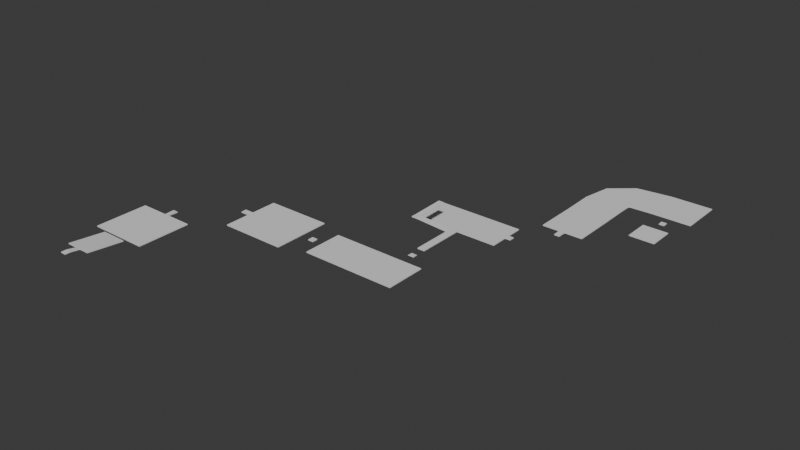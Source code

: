 # Source: NewLevel1.blend  (saved by Blender 5.0.119; exported with 4.5.12 LTS)
import bpy
from mathutils import Matrix  # noqa: F401  (used for matrix-valued properties, if any)

bpy.ops.wm.read_factory_settings(use_empty=True)
scene = bpy.context.scene
scene.name = 'Scene'

# ---- collections
col_collection = bpy.data.collections.new('Collection'); scene.collection.children.link(col_collection)

# ---- materials (node trees are filled in below, after node groups)
mat_material = bpy.data.materials.new('Material')
mat_material.alpha_threshold = 0.0
mat_material.use_backface_culling_lightprobe_volume = False
mat_material.roughness = 0.5
mat_material.line_color = (0.0, 0.0, 0.0, 1.0)

# ---- material node trees
mat_material.use_nodes = True; mat_material.node_tree.nodes.clear()
_N = mat_material.node_tree.nodes; _L = mat_material.node_tree.links
n0 = _N.new('ShaderNodeOutputMaterial'); n0.name = 'Material Output'; n0.location = (200, 100)
n1 = _N.new('ShaderNodeBsdfPrincipled'); n1.name = 'Principled BSDF'; n1.location = (-200, 100)
_L.new(n1.outputs[0], n0.inputs[0])
n0.is_active_output = True

# ---- world
world_world = bpy.data.worlds.new('World'); scene.world = world_world
world_world.use_nodes = True; world_world.node_tree.nodes.clear()
_N = world_world.node_tree.nodes; _L = world_world.node_tree.links
n0 = _N.new('ShaderNodeOutputWorld'); n0.name = 'World Output'; n0.location = (200, 100)
n1 = _N.new('ShaderNodeBackground'); n1.name = 'Background'; n1.location = (-200, 100)
n1.inputs[0].default_value = (0.05088, 0.05088, 0.05088, 1.0)
_L.new(n1.outputs[0], n0.inputs[0])
n0.is_active_output = True
world_world.color = (0.05088, 0.05088, 0.05088)
world_world.sun_shadow_jitter_overblur = 0.0

# ---- meshes
me_cube = bpy.data.meshes.new('Cube')
me_cube.from_pydata([(0.3639, 0.3639, 0.6318), (0.3639, 0.3639, -0.6318), (0.3639, -0.3639, 0.6318), (0.3639, -0.3639, -0.6318), (-0.3639, 0.3639, 0.6318), (-0.3639, 0.3639, -0.6318), (-0.3639, -0.3639, 0.6318), (-0.3639, -0.3639, -0.6318), (1.717, 6.305, -5.952), (1.717, 6.305, -7.216), (1.717, 1.519, -0.854), (1.717, 1.519, -2.118), (-1.717, 6.305, -5.952), (-1.717, 6.305, -7.216), (-1.717, 1.519, -0.854), (-1.717, 1.519, -2.118), (3.893, 13.75, -7.438), (3.893, 13.75, -8.701), (3.893, 6.805, -7.438), (3.893, 6.805, -8.701), (-3.893, 13.75, -7.438), (-3.893, 13.75, -8.701), (-3.893, 6.805, -7.438), (-3.893, 6.805, -8.701), (15.55, 24.54, -11.34), (15.55, 24.54, -12.61), (15.55, 17.02, -11.34), (15.55, 17.02, -12.61), (6.988, 24.54, -11.34), (6.988, 24.54, -12.61), (6.988, 17.02, -11.34), (6.988, 17.02, -12.61), (17.67, 21.15, -11.34), (17.67, 21.15, -12.61), (17.67, 20.42, -11.34), (17.67, 20.42, -12.61), (16.94, 21.15, -11.34), (16.94, 21.15, -12.61), (16.94, 20.42, -11.34), (16.94, 20.42, -12.61), (18.86, 23.38, -11.34), (18.86, 23.38, -12.61), (18.86, 18.18, -11.34), (18.86, 18.18, -12.61), (31.2, 23.38, -11.34), (31.2, 23.38, -12.61), (31.2, 18.18, -11.34), (31.2, 18.18, -12.61), (28.87, 25.45, -11.55), (28.87, 25.45, -12.4), (28.87, 24.72, -11.55), (28.87, 24.72, -12.4), (28.14, 25.45, -11.55), (28.14, 25.45, -12.4), (28.14, 24.72, -11.55), (28.14, 24.72, -12.4), (28.98, 31.85, -10.42), (28.98, 31.85, -11.68), (28.98, 26.61, -10.42), (28.98, 26.61, -11.68), (28.02, 31.85, -10.42), (28.02, 31.85, -11.68), (28.02, 26.61, -10.42), (28.02, 26.61, -11.68), (28.98, 32.65, -11.68), (28.02, 32.65, -11.68), (28.98, 32.65, -10.42), (28.02, 32.65, -10.42), (23.62, 31.85, -7.576), (23.62, 31.85, -8.84), (23.62, 32.65, -7.576), (23.62, 32.65, -8.84), (22.82, 31.85, -7.576), (22.82, 31.85, -8.84), (22.82, 32.65, -7.576), (22.82, 32.65, -8.84), (23.62, 36.97, -6.338), (23.62, 36.97, -7.602), (22.82, 36.97, -6.338), (22.82, 36.97, -7.602), (18.86, 42.17, -39.18), (18.86, 42.17, -40.44), (18.86, 36.97, -39.18), (18.86, 36.97, -40.44), (31.2, 42.17, -39.18), (31.2, 42.17, -40.44), (31.2, 36.97, -39.18), (31.2, 36.97, -40.44), (37.7, 52.09, -46.56), (37.7, 52.09, -47.82), (37.7, 46.2, -46.56), (37.7, 46.2, -47.82), (32.03, 52.09, -46.56), (32.03, 52.09, -47.82), (32.03, 46.2, -46.56), (32.03, 46.2, -47.82), (46.31, 63.53, -46.56), (46.31, 63.53, -47.82), (46.31, 57.64, -46.56), (46.31, 57.64, -47.82), (40.64, 63.53, -46.56), (40.64, 63.53, -47.82), (40.64, 57.64, -46.56), (40.64, 57.64, -47.82), (31.94, 56.49, -47.82), (32.68, 60.35, -47.82), (35.76, 62.92, -47.82), (31.94, 56.49, -46.56), (32.68, 60.35, -46.56), (35.76, 62.92, -46.56), (37.66, 56.12, -46.56), (37.69, 57.46, -46.56), (37.94, 57.51, -46.56), (37.94, 57.51, -47.82), (37.69, 57.46, -47.82), (37.66, 56.12, -47.82), (43.74, 56.3, -46.56), (43.74, 56.3, -47.82), (43.74, 55.58, -46.56), (43.74, 55.58, -47.82), (43.01, 56.3, -46.56), (43.01, 56.3, -47.82), (43.01, 55.58, -46.56), (43.01, 55.58, -47.82), (45.12, 54.07, -46.56), (45.12, 54.07, -47.82), (45.12, 50.59, -46.56), (45.12, 50.59, -47.82), (41.64, 54.07, -46.56), (41.64, 54.07, -47.82), (41.64, 50.59, -46.56), (41.64, 50.59, -47.82), (0.3893, 6.305, -7.216), (-0.1819, 6.305, -7.216), (0.3893, 1.519, -0.854), (-0.1819, 1.519, -0.854), (0.3893, 1.519, -2.118), (-0.1819, 1.519, -2.118), (-0.1819, 6.305, -5.952), (0.3893, 6.305, -5.952), (0.3893, 13.75, -8.701), (-0.1819, 13.75, -8.701), (0.3893, 6.805, -7.438), (-0.1819, 6.805, -7.438), (0.3893, 6.805, -8.701), (-0.1819, 6.805, -8.701), (-0.1819, 13.75, -7.438), (0.3893, 13.75, -7.438), (0.3639, 15.17, -8.157), (0.3639, 15.17, -9.42), (-0.3639, 15.17, -8.157), (-0.3639, 15.17, -9.42), (0.3893, 13.75, -8.701), (-0.1819, 13.75, -8.701), (-0.1819, 13.75, -7.438), (0.3893, 13.75, -7.438), (6.988, 21.15, -12.61), (6.988, 20.42, -12.61), (15.55, 21.15, -11.34), (15.55, 20.42, -11.34), (6.988, 20.42, -11.34), (6.988, 21.15, -11.34), (15.55, 20.42, -12.61), (15.55, 21.15, -12.61), (5.76, 21.15, -11.34), (5.76, 21.15, -12.61), (5.76, 20.42, -11.34), (5.76, 20.42, -12.61), (6.988, 21.15, -12.61), (6.988, 20.42, -12.61), (6.988, 20.42, -11.34), (6.988, 21.15, -11.34), (31.2, 21.15, -12.61), (31.2, 20.42, -12.61), (18.86, 20.42, -11.34), (18.86, 21.15, -11.34), (31.2, 21.15, -11.34), (31.2, 20.42, -11.34), (18.86, 21.15, -12.61), (18.86, 20.42, -12.61), (28.14, 23.38, -12.61), (28.87, 23.38, -12.61), (28.14, 18.18, -11.34), (28.87, 18.18, -11.34), (28.87, 18.18, -12.61), (28.14, 18.18, -12.61), (28.87, 23.38, -11.34), (28.14, 23.38, -11.34), (28.14, 20.42, -12.61), (28.87, 20.42, -12.61), (28.87, 21.15, -12.61), (28.14, 21.15, -12.61), (28.87, 20.42, -11.34), (28.14, 20.42, -11.34), (28.14, 21.15, -11.34), (28.87, 21.15, -11.34), (28.87, 24.72, -11.55), (28.87, 24.72, -12.4), (28.14, 24.72, -11.55), (28.14, 24.72, -12.4), (28.14, 23.38, -12.61), (28.87, 23.38, -12.61), (28.87, 23.38, -11.34), (28.14, 23.38, -11.34), (31.2, 40.01, -40.44), (31.2, 39.28, -40.44), (18.86, 40.01, -39.18), (18.86, 39.28, -39.18), (31.2, 39.28, -39.18), (31.2, 40.01, -39.18), (18.86, 39.28, -40.44), (18.86, 40.01, -40.44), (31.94, 40.01, -39.18), (31.94, 40.01, -40.44), (31.94, 39.28, -39.18), (31.94, 39.28, -40.44), (31.2, 40.01, -40.44), (31.2, 39.28, -40.44), (31.2, 39.28, -39.18), (31.2, 40.01, -39.18), (35.23, 52.09, -47.82), (34.43, 52.09, -47.82), (35.23, 46.2, -46.56), (34.43, 46.2, -46.56), (35.23, 46.2, -47.82), (34.43, 46.2, -47.82), (34.43, 52.09, -46.56), (35.23, 52.09, -46.56), (40.64, 61.06, -47.82), (40.64, 60.1, -47.82), (46.31, 61.06, -46.56), (46.31, 60.1, -46.56), (40.64, 61.06, -46.56), (40.64, 60.1, -46.56), (46.31, 60.1, -47.82), (46.31, 61.06, -47.82), (37.03, 59.75, -46.56), (36.66, 60.68, -46.56), (35.63, 58.64, -46.56), (34.74, 59.16, -46.56), (35.28, 56.27, -46.56), (34.32, 56.33, -46.56), (36.66, 60.68, -47.82), (37.03, 59.75, -47.82), (34.74, 59.16, -47.82), (35.63, 58.64, -47.82), (34.32, 56.33, -47.82), (35.28, 56.27, -47.82), (35.23, 44.99, -46.56), (35.23, 44.99, -47.82), (34.5, 44.99, -46.56), (34.5, 44.99, -47.82), (35.23, 46.2, -46.56), (34.43, 46.2, -46.56), (35.23, 46.2, -47.82), (34.43, 46.2, -47.82), (43.01, 63.53, -47.82), (43.74, 63.53, -47.82), (43.01, 57.64, -46.56), (43.74, 57.64, -46.56), (43.74, 57.64, -47.82), (43.01, 57.64, -47.82), (43.74, 63.53, -46.56), (43.01, 63.53, -46.56), (43.01, 60.1, -47.82), (43.74, 60.1, -47.82), (43.74, 61.06, -47.82), (43.01, 61.06, -47.82), (43.74, 60.1, -46.56), (43.01, 60.1, -46.56), (43.01, 61.06, -46.56), (43.74, 61.06, -46.56), (43.74, 54.07, -47.82), (42.97, 54.07, -47.82), (43.74, 50.59, -46.56), (42.97, 50.59, -46.56), (42.97, 50.59, -47.82), (43.74, 50.59, -47.82), (42.97, 54.07, -46.56), (43.74, 54.07, -46.56)], [], [(0, 4, 6, 2), (3, 2, 6, 7), (7, 6, 4, 5), (5, 1, 3, 7), (1, 0, 2, 3), (134, 135, 4, 0), (15, 14, 12, 13), (9, 8, 10, 11), (23, 22, 20, 21), (149, 148, 150, 151), (17, 16, 18, 19), (159, 160, 30, 26), (27, 26, 30, 31), (156, 161, 28, 29), (157, 162, 27, 31), (162, 159, 26, 27), (29, 28, 24, 25), (32, 36, 38, 34), (35, 34, 38, 39), (39, 38, 36, 37), (37, 33, 35, 39), (33, 32, 34, 35), (37, 36, 32, 33), (48, 52, 54, 50), (51, 50, 54, 55), (55, 54, 52, 53), (53, 49, 51, 55), (49, 48, 50, 51), (53, 52, 48, 49), (56, 60, 62, 58), (59, 58, 62, 63), (63, 62, 60, 61), (61, 57, 59, 63), (57, 56, 58, 59), (57, 61, 65, 64), (65, 67, 66, 64), (60, 56, 66, 67), (56, 57, 64, 66), (60, 67, 70, 68), (68, 70, 74, 72), (61, 60, 68, 69), (65, 61, 69, 71), (67, 65, 71, 70), (73, 72, 74, 75), (71, 75, 79, 77), (71, 69, 73, 75), (69, 68, 72, 73), (76, 77, 79, 78), (70, 71, 77, 76), (74, 70, 76, 78), (75, 74, 78, 79), (207, 82, 86, 208), (83, 87, 86, 82), (204, 85, 84, 209), (205, 87, 83, 210), (210, 83, 82, 207), (85, 81, 80, 84), (95, 94, 92, 93), (89, 88, 90, 91), (103, 102, 112, 113), (100, 101, 106, 109), (109, 106, 105, 108), (108, 105, 104, 107), (107, 104, 93, 92), (113, 112, 111, 114), (114, 111, 110, 115), (115, 110, 88, 89), (116, 120, 122, 118), (119, 118, 122, 123), (123, 122, 120, 121), (121, 117, 119, 123), (117, 116, 118, 119), (121, 120, 116, 117), (278, 128, 130, 275), (276, 275, 130, 131), (131, 130, 128, 129), (272, 125, 127, 277), (125, 124, 126, 127), (272, 279, 124, 125), (139, 132, 133, 138), (132, 136, 137, 133), (136, 134, 0, 1), (138, 135, 134, 139), (13, 133, 137, 15), (13, 12, 138, 133), (132, 9, 11, 136), (132, 139, 8, 9), (137, 135, 14, 15), (8, 139, 134, 10), (11, 10, 134, 136), (138, 12, 14, 135), (155, 152, 153, 154), (147, 140, 141, 146), (140, 144, 145, 141), (143, 145, 144, 142), (146, 143, 142, 147), (21, 141, 145, 23), (21, 20, 146, 141), (140, 17, 19, 144), (140, 147, 16, 17), (145, 143, 22, 23), (16, 147, 142, 18), (19, 18, 142, 144), (146, 20, 22, 143), (153, 151, 149, 152), (152, 149, 148, 155), (155, 148, 150, 154), (154, 150, 151, 153), (25, 24, 158, 163), (163, 158, 159, 162), (29, 25, 163, 156), (156, 163, 162, 157), (31, 30, 160, 157), (157, 160, 161, 156), (24, 28, 161, 158), (158, 161, 160, 159), (165, 164, 166, 167), (169, 170, 171, 168), (171, 164, 166, 170), (170, 166, 167, 169), (169, 167, 165, 168), (168, 165, 164, 171), (179, 174, 175, 178), (172, 176, 177, 173), (47, 173, 177, 46), (172, 45, 44, 176), (179, 43, 42, 174), (41, 178, 175, 40), (183, 192, 193, 182), (195, 186, 187, 194), (191, 180, 181, 190), (185, 188, 189, 184), (192, 195, 194, 193), (188, 191, 190, 189), (180, 187, 186, 181), (184, 183, 182, 185), (45, 181, 186, 44), (45, 172, 190, 181), (180, 41, 40, 187), (180, 191, 178, 41), (192, 183, 46, 177), (43, 185, 182, 42), (174, 42, 182, 193), (184, 47, 46, 183), (188, 185, 43, 179), (173, 47, 184, 189), (40, 175, 194, 187), (186, 195, 176, 44), (173, 189, 190, 172), (188, 179, 178, 191), (174, 193, 194, 175), (192, 177, 176, 195), (197, 196, 198, 199), (200, 203, 202, 201), (81, 211, 206, 80), (211, 210, 207, 206), (85, 204, 211, 81), (204, 205, 210, 211), (87, 205, 208, 86), (205, 204, 209, 208), (80, 206, 209, 84), (206, 207, 208, 209), (215, 214, 212, 213), (217, 216, 219, 218), (217, 215, 214, 218), (218, 214, 212, 219), (219, 212, 213, 216), (216, 213, 215, 217), (247, 220, 221, 246), (245, 247, 246, 244), (243, 245, 244, 242), (241, 226, 227, 240), (239, 241, 240, 238), (237, 239, 238, 236), (229, 243, 242, 228), (231, 234, 235, 230), (232, 237, 236, 233), (220, 224, 225, 221), (223, 225, 224, 222), (226, 223, 222, 227), (93, 221, 225, 95), (104, 246, 221, 93), (220, 89, 91, 224), (247, 115, 89, 220), (225, 223, 94, 95), (88, 227, 222, 90), (91, 90, 222, 224), (226, 92, 94, 223), (110, 240, 227, 88), (241, 107, 92, 226), (229, 103, 113, 243), (101, 228, 242, 106), (234, 231, 98, 99), (97, 96, 230, 235), (102, 233, 236, 112), (232, 100, 109, 237), (237, 109, 108, 239), (112, 236, 238, 111), (239, 108, 107, 241), (111, 238, 240, 110), (243, 113, 114, 245), (106, 242, 244, 105), (245, 114, 115, 247), (105, 244, 246, 104), (251, 250, 248, 249), (253, 255, 254, 252), (255, 251, 250, 253), (253, 250, 248, 252), (252, 248, 249, 254), (254, 249, 251, 255), (269, 258, 259, 268), (263, 270, 271, 262), (265, 260, 261, 264), (257, 266, 267, 256), (268, 271, 270, 269), (264, 267, 266, 265), (262, 257, 256, 263), (258, 261, 260, 259), (101, 100, 263, 256), (257, 97, 235, 266), (101, 256, 267, 228), (257, 262, 96, 97), (269, 233, 102, 258), (99, 98, 259, 260), (261, 258, 102, 103), (231, 268, 259, 98), (229, 264, 261, 103), (265, 234, 99, 260), (96, 262, 271, 230), (263, 100, 232, 270), (234, 265, 266, 235), (264, 229, 228, 267), (233, 269, 270, 232), (268, 231, 230, 271), (129, 128, 278, 273), (273, 278, 279, 272), (129, 273, 276, 131), (273, 272, 277, 276), (127, 126, 274, 277), (277, 274, 275, 276), (124, 279, 274, 126), (279, 278, 275, 274), (137, 136, 1, 5), (135, 137, 5, 4)])
_uv = me_cube.uv_layers.new(name='UVMap')
_uv.uv.foreach_set('vector', [0.625, 0.5, 0.875, 0.5, 0.875, 0.75, 0.625, 0.75, 0.375, 0.75, 0.625, 0.75, 0.625, 1.0, 0.375, 1.0, 0.375, 0.0, 0.625, 0.0, 0.625, 0.25, 0.375, 0.25, 0.125, 0.5, 0.375, 0.5, 0.375, 0.75, 0.125, 0.75, 0.375, 0.5, 0.625, 0.5, 0.625, 0.75, 0.375, 0.75, 0.7217, 0.75, 0.7632, 0.75, 0.875, 0.5, 0.625, 0.5, 0.375, 0.0, 0.625, 0.0, 0.625, 0.25, 0.375, 0.25, 0.375, 0.5, 0.625, 0.5, 0.625, 0.75, 0.375, 0.75, 0.375, 0.0, 0.625, 0.0, 0.625, 0.25, 0.375, 0.25, 0.375, 0.75, 0.625, 0.75, 0.625, 1.0, 0.375, 1.0, 0.375, 0.5, 0.625, 0.5, 0.625, 0.75, 0.375, 0.75, 0.625, 0.6371, 0.875, 0.6371, 0.875, 0.75, 0.625, 0.75, 0.375, 0.75, 0.625, 0.75, 0.625, 1.0, 0.375, 1.0, 0.375, 0.1371, 0.625, 0.1371, 0.625, 0.25, 0.375, 0.25, 0.125, 0.6371, 0.375, 0.6371, 0.375, 0.75, 0.125, 0.75, 0.375, 0.6371, 0.625, 0.6371, 0.625, 0.75, 0.375, 0.75, 0.375, 0.25, 0.625, 0.25, 0.625, 0.5, 0.375, 0.5, 0.625, 0.5, 0.875, 0.5, 0.875, 0.75, 0.625, 0.75, 0.375, 0.75, 0.625, 0.75, 0.625, 1.0, 0.375, 1.0, 0.375, 0.0, 0.625, 0.0, 0.625, 0.25, 0.375, 0.25, 0.125, 0.5, 0.375, 0.5, 0.375, 0.75, 0.125, 0.75, 0.375, 0.5, 0.625, 0.5, 0.625, 0.75, 0.375, 0.75, 0.375, 0.25, 0.625, 0.25, 0.625, 0.5, 0.375, 0.5, 0.625, 0.5, 0.875, 0.5, 0.875, 0.75, 0.625, 0.75, 0.375, 0.75, 0.625, 0.75, 0.625, 1.0, 0.375, 1.0, 0.375, 0.0, 0.625, 0.0, 0.625, 0.25, 0.375, 0.25, 0.125, 0.5, 0.375, 0.5, 0.375, 0.75, 0.125, 0.75, 0.375, 0.5, 0.625, 0.5, 0.625, 0.75, 0.375, 0.75, 0.375, 0.25, 0.625, 0.25, 0.625, 0.5, 0.375, 0.5, 0.625, 0.5, 0.875, 0.5, 0.875, 0.75, 0.625, 0.75, 0.375, 0.75, 0.625, 0.75, 0.625, 1.0, 0.375, 1.0, 0.375, 0.0, 0.625, 0.0, 0.625, 0.25, 0.375, 0.25, 0.125, 0.5, 0.375, 0.5, 0.375, 0.75, 0.125, 0.75, 0.375, 0.5, 0.625, 0.5, 0.625, 0.75, 0.375, 0.75, 0.375, 0.5, 0.125, 0.5, 0.125, 0.5, 0.375, 0.5, 0.375, 0.25, 0.625, 0.25, 0.625, 0.5, 0.375, 0.5, 0.875, 0.5, 0.625, 0.5, 0.625, 0.5, 0.875, 0.5, 0.625, 0.5, 0.375, 0.5, 0.375, 0.5, 0.625, 0.5, 0.875, 0.5, 0.875, 0.5, 0.875, 0.5, 0.875, 0.5, 0.875, 0.5, 0.875, 0.5, 0.875, 0.5, 0.875, 0.5, 0.375, 0.25, 0.625, 0.25, 0.625, 0.25, 0.375, 0.25, 0.125, 0.5, 0.125, 0.5, 0.125, 0.5, 0.125, 0.5, 0.625, 0.25, 0.375, 0.25, 0.375, 0.25, 0.625, 0.25, 0.375, 0.25, 0.625, 0.25, 0.625, 0.25, 0.375, 0.25, 0.125, 0.5, 0.125, 0.5, 0.125, 0.5, 0.125, 0.5, 0.125, 0.5, 0.125, 0.5, 0.125, 0.5, 0.125, 0.5, 0.375, 0.25, 0.625, 0.25, 0.625, 0.25, 0.375, 0.25, 0.625, 0.25, 0.375, 0.25, 0.375, 0.25, 0.625, 0.25, 0.625, 0.25, 0.375, 0.25, 0.375, 0.25, 0.625, 0.25, 0.875, 0.5, 0.875, 0.5, 0.875, 0.5, 0.875, 0.5, 0.375, 0.25, 0.625, 0.25, 0.625, 0.25, 0.375, 0.25, 0.625, 0.6388, 0.625, 0.75, 0.875, 0.75, 0.875, 0.6388, 0.375, 0.75, 0.375, 1.0, 0.625, 1.0, 0.625, 0.75, 0.375, 0.1462, 0.375, 0.25, 0.625, 0.25, 0.625, 0.1462, 0.125, 0.6388, 0.125, 0.75, 0.375, 0.75, 0.375, 0.6388, 0.375, 0.6388, 0.375, 0.75, 0.625, 0.75, 0.625, 0.6388, 0.375, 0.25, 0.375, 0.5, 0.625, 0.5, 0.625, 0.25, 0.375, 0.0, 0.625, 0.0, 0.625, 0.25, 0.375, 0.25, 0.375, 0.5, 0.625, 0.5, 0.625, 0.75, 0.375, 0.75, 0.375, 1.0, 0.625, 1.0, 0.625, 0.875, 0.375, 0.875, 0.625, 0.25, 0.375, 0.25, 0.375, 0.25, 0.625, 0.25, 0.625, 0.25, 0.375, 0.25, 0.375, 0.25, 0.625, 0.25, 0.625, 0.25, 0.375, 0.25, 0.375, 0.25, 0.625, 0.25, 0.625, 0.25, 0.375, 0.25, 0.375, 0.25, 0.625, 0.25, 0.375, 0.875, 0.625, 0.875, 0.625, 0.75, 0.375, 0.75, 0.375, 0.75, 0.625, 0.75, 0.625, 0.625, 0.375, 0.625, 0.375, 0.625, 0.625, 0.625, 0.625, 0.5, 0.375, 0.5, 0.625, 0.5, 0.875, 0.5, 0.875, 0.75, 0.625, 0.75, 0.375, 0.75, 0.625, 0.75, 0.625, 1.0, 0.375, 1.0, 0.375, 0.0, 0.625, 0.0, 0.625, 0.25, 0.375, 0.25, 0.125, 0.5, 0.375, 0.5, 0.375, 0.75, 0.125, 0.75, 0.375, 0.5, 0.625, 0.5, 0.625, 0.75, 0.375, 0.75, 0.375, 0.25, 0.625, 0.25, 0.625, 0.5, 0.375, 0.5, 0.779, 0.5, 0.875, 0.5, 0.875, 0.75, 0.779, 0.75, 0.375, 0.904, 0.625, 0.904, 0.625, 1.0, 0.375, 1.0, 0.375, 0.0, 0.625, 0.0, 0.625, 0.25, 0.375, 0.25, 0.2761, 0.5, 0.375, 0.5, 0.375, 0.75, 0.2761, 0.75, 0.375, 0.5, 0.625, 0.5, 0.625, 0.75, 0.375, 0.75, 0.375, 0.4011, 0.625, 0.4011, 0.625, 0.5, 0.375, 0.5, 0.625, 0.4033, 0.375, 0.4033, 0.375, 0.3618, 0.625, 0.3618, 0.2783, 0.5, 0.2783, 0.75, 0.2368, 0.75, 0.2368, 0.5, 0.375, 0.8467, 0.625, 0.8467, 0.625, 0.5, 0.375, 0.5, 0.7632, 0.5, 0.7632, 0.75, 0.7217, 0.75, 0.7217, 0.5, 0.125, 0.5, 0.2368, 0.5, 0.2368, 0.75, 0.125, 0.75, 0.375, 0.25, 0.625, 0.25, 0.625, 0.3618, 0.375, 0.3618, 0.2783, 0.5, 0.375, 0.5, 0.375, 0.75, 0.2783, 0.75, 0.375, 0.4033, 0.625, 0.4033, 0.625, 0.5, 0.375, 0.5, 0.375, 0.8882, 0.625, 0.8882, 0.625, 1.0, 0.375, 1.0, 0.625, 0.5, 0.7217, 0.5, 0.7217, 0.75, 0.625, 0.75, 0.375, 0.75, 0.625, 0.75, 0.625, 0.8467, 0.375, 0.8467, 0.7632, 0.5, 0.875, 0.5, 0.875, 0.75, 0.7632, 0.75, 0.625, 0.3875, 0.375, 0.3875, 0.375, 0.3692, 0.625, 0.3692, 0.625, 0.3875, 0.375, 0.3875, 0.375, 0.3692, 0.625, 0.3692, 0.2625, 0.5, 0.2625, 0.75, 0.2442, 0.75, 0.2442, 0.5, 0.625, 0.8808, 0.375, 0.8808, 0.375, 0.8625, 0.625, 0.8625, 0.7558, 0.5, 0.7558, 0.75, 0.7375, 0.75, 0.7375, 0.5, 0.125, 0.5, 0.2442, 0.5, 0.2442, 0.75, 0.125, 0.75, 0.375, 0.25, 0.625, 0.25, 0.625, 0.3692, 0.375, 0.3692, 0.2625, 0.5, 0.375, 0.5, 0.375, 0.75, 0.2625, 0.75, 0.375, 0.3875, 0.625, 0.3875, 0.625, 0.5, 0.375, 0.5, 0.375, 0.8808, 0.625, 0.8808, 0.625, 1.0, 0.375, 1.0, 0.625, 0.5, 0.7375, 0.5, 0.7375, 0.75, 0.625, 0.75, 0.375, 0.75, 0.625, 0.75, 0.625, 0.8625, 0.375, 0.8625, 0.7558, 0.5, 0.875, 0.5, 0.875, 0.75, 0.7558, 0.75, 0.375, 0.3692, 0.375, 1.0, 0.375, 0.75, 0.375, 0.3875, 0.375, 0.3875, 0.375, 0.75, 0.625, 0.75, 0.625, 0.3875, 0.625, 0.3875, 0.625, 0.75, 0.625, 1.0, 0.625, 0.3692, 0.625, 0.3692, 0.625, 1.0, 0.375, 1.0, 0.375, 0.3692, 0.375, 0.5, 0.625, 0.5, 0.625, 0.6129, 0.375, 0.6129, 0.375, 0.6129, 0.625, 0.6129, 0.625, 0.6371, 0.375, 0.6371, 0.125, 0.5, 0.375, 0.5, 0.375, 0.6129, 0.125, 0.6129, 0.125, 0.6129, 0.375, 0.6129, 0.375, 0.6371, 0.125, 0.6371, 0.375, 0.0, 0.625, 0.0, 0.625, 0.1129, 0.375, 0.1129, 0.375, 0.1129, 0.625, 0.1129, 0.625, 0.1371, 0.375, 0.1371, 0.625, 0.5, 0.875, 0.5, 0.875, 0.6129, 0.625, 0.6129, 0.625, 0.6129, 0.875, 0.6129, 0.875, 0.6371, 0.625, 0.6371, 0.375, 0.5, 0.625, 0.5, 0.625, 0.75, 0.375, 0.75, 0.375, 0.1129, 0.625, 0.1129, 0.625, 0.1371, 0.375, 0.1371, 0.625, 0.1371, 0.625, 0.5, 0.625, 0.75, 0.625, 0.1129, 0.625, 0.1129, 0.625, 0.75, 0.375, 0.75, 0.375, 0.1129, 0.375, 0.1129, 0.375, 0.75, 0.375, 0.5, 0.375, 0.1371, 0.375, 0.1371, 0.375, 0.5, 0.625, 0.5, 0.625, 0.1371, 0.375, 0.6425, 0.625, 0.6425, 0.625, 0.6075, 0.375, 0.6075, 0.375, 0.1425, 0.625, 0.1425, 0.625, 0.1075, 0.375, 0.1075, 0.375, 0.0, 0.375, 0.1075, 0.625, 0.1075, 0.625, 0.0, 0.375, 0.1425, 0.375, 0.25, 0.625, 0.25, 0.625, 0.1425, 0.375, 0.6425, 0.375, 0.75, 0.625, 0.75, 0.625, 0.6425, 0.375, 0.5, 0.375, 0.6075, 0.625, 0.6075, 0.625, 0.5, 0.8278, 0.75, 0.8278, 0.6425, 0.813, 0.6425, 0.813, 0.75, 0.8278, 0.6075, 0.8278, 0.5, 0.813, 0.5, 0.813, 0.6075, 0.187, 0.6075, 0.187, 0.5, 0.1722, 0.5, 0.1722, 0.6075, 0.187, 0.75, 0.187, 0.6425, 0.1722, 0.6425, 0.1722, 0.75, 0.8278, 0.6425, 0.8278, 0.6075, 0.813, 0.6075, 0.813, 0.6425, 0.187, 0.6425, 0.187, 0.6075, 0.1722, 0.6075, 0.1722, 0.6425, 0.375, 0.312, 0.625, 0.312, 0.625, 0.2972, 0.375, 0.2972, 0.375, 0.9528, 0.625, 0.9528, 0.625, 0.938, 0.375, 0.938, 0.375, 0.25, 0.375, 0.2972, 0.625, 0.2972, 0.625, 0.25, 0.375, 0.25, 0.375, 0.1425, 0.375, 0.1425, 0.375, 0.2972, 0.375, 0.312, 0.375, 0.5, 0.625, 0.5, 0.625, 0.312, 0.187, 0.5, 0.187, 0.6075, 0.375, 0.6075, 0.375, 0.5, 0.625, 0.1075, 0.625, 0.0, 0.625, 0.0, 0.625, 0.1075, 0.375, 0.75, 0.375, 0.938, 0.625, 0.938, 0.625, 0.75, 0.625, 0.6425, 0.625, 0.75, 0.813, 0.75, 0.813, 0.6425, 0.375, 0.0, 0.375, 0.0, 0.625, 0.0, 0.625, 0.0, 0.187, 0.6425, 0.187, 0.75, 0.375, 0.75, 0.375, 0.6425, 0.375, 0.1075, 0.375, 0.0, 0.375, 0.0, 0.375, 0.1075, 0.625, 0.5, 0.625, 0.6075, 0.813, 0.6075, 0.813, 0.5, 0.625, 0.2972, 0.625, 0.1425, 0.625, 0.1425, 0.625, 0.25, 0.375, 0.1075, 0.375, 0.1075, 0.375, 0.1425, 0.375, 0.1425, 0.187, 0.6425, 0.375, 0.6425, 0.375, 0.6075, 0.187, 0.6075, 0.625, 0.6425, 0.813, 0.6425, 0.813, 0.6075, 0.625, 0.6075, 0.625, 0.1075, 0.625, 0.1075, 0.625, 0.1425, 0.625, 0.1425, 0.375, 0.75, 0.625, 0.75, 0.625, 1.0, 0.375, 1.0, 0.375, 0.312, 0.625, 0.312, 0.625, 0.2972, 0.375, 0.2972, 0.375, 0.5, 0.375, 0.6038, 0.625, 0.6038, 0.625, 0.5, 0.375, 0.6038, 0.375, 0.6388, 0.625, 0.6388, 0.625, 0.6038, 0.125, 0.5, 0.125, 0.6038, 0.375, 0.6038, 0.375, 0.5, 0.125, 0.6038, 0.125, 0.6388, 0.375, 0.6388, 0.375, 0.6038, 0.375, 0.0, 0.375, 0.1112, 0.625, 0.1112, 0.625, 0.0, 0.375, 0.1112, 0.375, 0.1462, 0.625, 0.1462, 0.625, 0.1112, 0.625, 0.5, 0.625, 0.6038, 0.875, 0.6038, 0.875, 0.5, 0.625, 0.6038, 0.625, 0.6388, 0.875, 0.6388, 0.875, 0.6038, 0.375, 0.0, 0.625, 0.0, 0.625, 0.25, 0.375, 0.25, 0.375, 0.1112, 0.375, 0.1462, 0.625, 0.1462, 0.625, 0.1112, 0.375, 0.1112, 0.375, 0.0, 0.625, 0.0, 0.625, 0.1112, 0.625, 0.1112, 0.625, 0.0, 0.625, 0.25, 0.625, 0.1462, 0.625, 0.1462, 0.625, 0.25, 0.375, 0.25, 0.375, 0.1462, 0.375, 0.1462, 0.375, 0.25, 0.375, 0.0, 0.375, 0.1112, 0.2345, 0.5365, 0.266, 0.5, 0.2309, 0.5, 0.203, 0.526, 0.1987, 0.5737, 0.2345, 0.5365, 0.203, 0.526, 0.1763, 0.5513, 0.1616, 0.6098, 0.1987, 0.5737, 0.1763, 0.5513, 0.1509, 0.5777, 0.797, 0.526, 0.7691, 0.5, 0.734, 0.5, 0.7655, 0.5365, 0.8237, 0.5513, 0.797, 0.526, 0.7655, 0.5365, 0.8013, 0.5737, 0.8491, 0.5777, 0.8237, 0.5513, 0.8013, 0.5737, 0.8384, 0.6098, 0.125, 0.6454, 0.1616, 0.6098, 0.1509, 0.5777, 0.125, 0.6046, 0.625, 0.6454, 0.375, 0.6454, 0.375, 0.6046, 0.625, 0.6046, 0.875, 0.6046, 0.8491, 0.5777, 0.8384, 0.6098, 0.875, 0.6454, 0.266, 0.5, 0.266, 0.75, 0.2309, 0.75, 0.2309, 0.5, 0.625, 0.8941, 0.375, 0.8941, 0.375, 0.859, 0.625, 0.859, 0.7691, 0.5, 0.7691, 0.75, 0.734, 0.75, 0.734, 0.5, 0.125, 0.5, 0.2309, 0.5, 0.2309, 0.75, 0.125, 0.75, 0.125, 0.5, 0.203, 0.526, 0.2309, 0.5, 0.125, 0.5, 0.266, 0.5, 0.375, 0.5, 0.375, 0.75, 0.266, 0.75, 0.2345, 0.5365, 0.3125, 0.5625, 0.375, 0.5, 0.266, 0.5, 0.375, 0.8941, 0.625, 0.8941, 0.625, 1.0, 0.375, 1.0, 0.625, 0.5, 0.734, 0.5, 0.734, 0.75, 0.625, 0.75, 0.375, 0.75, 0.625, 0.75, 0.625, 0.859, 0.375, 0.859, 0.7691, 0.5, 0.875, 0.5, 0.875, 0.75, 0.7691, 0.75, 0.6875, 0.5625, 0.7655, 0.5365, 0.734, 0.5, 0.625, 0.5, 0.797, 0.526, 0.875, 0.5, 0.875, 0.5, 0.7691, 0.5, 0.125, 0.6454, 0.125, 0.75, 0.1875, 0.6875, 0.1616, 0.6098, 0.125, 0.5, 0.125, 0.6046, 0.1509, 0.5777, 0.125, 0.5, 0.375, 0.6454, 0.625, 0.6454, 0.625, 0.75, 0.375, 0.75, 0.375, 0.5, 0.625, 0.5, 0.625, 0.6046, 0.375, 0.6046, 0.875, 0.75, 0.875, 0.6454, 0.8384, 0.6098, 0.8125, 0.6875, 0.875, 0.6046, 0.875, 0.5, 0.875, 0.5, 0.8491, 0.5777, 0.8491, 0.5777, 0.875, 0.5, 0.875, 0.5, 0.8237, 0.5513, 0.8125, 0.6875, 0.8384, 0.6098, 0.8013, 0.5737, 0.75, 0.625, 0.8237, 0.5513, 0.875, 0.5, 0.875, 0.5, 0.797, 0.526, 0.75, 0.625, 0.8013, 0.5737, 0.7655, 0.5365, 0.6875, 0.5625, 0.1616, 0.6098, 0.1875, 0.6875, 0.25, 0.625, 0.1987, 0.5737, 0.125, 0.5, 0.1509, 0.5777, 0.1763, 0.5513, 0.125, 0.5, 0.1987, 0.5737, 0.25, 0.625, 0.3125, 0.5625, 0.2345, 0.5365, 0.125, 0.5, 0.1763, 0.5513, 0.203, 0.526, 0.125, 0.5, 0.375, 0.25, 0.625, 0.25, 0.625, 0.5, 0.375, 0.5, 0.625, 0.8941, 0.375, 0.8941, 0.375, 0.859, 0.625, 0.859, 0.375, 0.8941, 0.375, 0.25, 0.625, 0.25, 0.625, 0.8941, 0.625, 0.8941, 0.625, 0.25, 0.625, 0.5, 0.625, 0.859, 0.625, 0.859, 0.625, 0.5, 0.375, 0.5, 0.375, 0.859, 0.375, 0.859, 0.375, 0.5, 0.375, 0.25, 0.375, 0.8941, 0.7704, 0.6454, 0.7704, 0.75, 0.7383, 0.75, 0.7383, 0.6454, 0.7704, 0.5, 0.7704, 0.6046, 0.7383, 0.6046, 0.7383, 0.5, 0.2617, 0.6454, 0.2617, 0.75, 0.2296, 0.75, 0.2296, 0.6454, 0.2617, 0.5, 0.2617, 0.6046, 0.2296, 0.6046, 0.2296, 0.5, 0.7383, 0.6454, 0.7383, 0.6046, 0.7704, 0.6046, 0.7704, 0.6454, 0.2296, 0.6454, 0.2296, 0.6046, 0.2617, 0.6046, 0.2617, 0.6454, 0.625, 0.3867, 0.375, 0.3867, 0.375, 0.3546, 0.625, 0.3546, 0.625, 0.8954, 0.375, 0.8954, 0.375, 0.8633, 0.625, 0.8633, 0.375, 0.25, 0.625, 0.25, 0.625, 0.3546, 0.375, 0.3546, 0.2617, 0.5, 0.375, 0.5, 0.375, 0.6046, 0.2617, 0.6046, 0.125, 0.5, 0.2296, 0.5, 0.2296, 0.6046, 0.125, 0.6046, 0.375, 0.3867, 0.625, 0.3867, 0.625, 0.5, 0.375, 0.5, 0.7704, 0.6454, 0.875, 0.6454, 0.875, 0.75, 0.7704, 0.75, 0.375, 0.75, 0.625, 0.75, 0.625, 0.8633, 0.375, 0.8633, 0.375, 0.8954, 0.625, 0.8954, 0.625, 1.0, 0.375, 1.0, 0.625, 0.6454, 0.7383, 0.6454, 0.7383, 0.75, 0.625, 0.75, 0.125, 0.6454, 0.2296, 0.6454, 0.2296, 0.75, 0.125, 0.75, 0.2617, 0.6454, 0.375, 0.6454, 0.375, 0.75, 0.2617, 0.75, 0.625, 0.5, 0.7383, 0.5, 0.7383, 0.6046, 0.625, 0.6046, 0.7704, 0.5, 0.875, 0.5, 0.875, 0.6046, 0.7704, 0.6046, 0.375, 0.6454, 0.2617, 0.6454, 0.2617, 0.6046, 0.375, 0.6046, 0.2296, 0.6454, 0.125, 0.6454, 0.125, 0.6046, 0.2296, 0.6046, 0.875, 0.6454, 0.7704, 0.6454, 0.7704, 0.6046, 0.875, 0.6046, 0.7383, 0.6454, 0.625, 0.6454, 0.625, 0.6046, 0.7383, 0.6046, 0.375, 0.25, 0.625, 0.25, 0.625, 0.346, 0.375, 0.346, 0.375, 0.346, 0.625, 0.346, 0.625, 0.4011, 0.375, 0.4011, 0.125, 0.5, 0.221, 0.5, 0.221, 0.75, 0.125, 0.75, 0.221, 0.5, 0.2761, 0.5, 0.2761, 0.75, 0.221, 0.75, 0.375, 0.75, 0.625, 0.75, 0.625, 0.8489, 0.375, 0.8489, 0.375, 0.8489, 0.625, 0.8489, 0.625, 0.904, 0.375, 0.904, 0.625, 0.5, 0.7239, 0.5, 0.7239, 0.75, 0.625, 0.75, 0.7239, 0.5, 0.779, 0.5, 0.779, 0.75, 0.7239, 0.75, 0.2368, 0.75, 0.2783, 0.75, 0.375, 0.5, 0.125, 0.5, 0.625, 0.8882, 0.375, 0.8882, 0.375, 0.25, 0.625, 0.25])
me_cube.materials.append(mat_material)
me_cube.use_mirror_vertex_groups = False
me_cube.update()

# ---- objects
ob_cube = bpy.data.objects.new('Cube', me_cube)

# ---- transforms, parenting, visibility, modifiers, constraints
ob_cube.location = (0.0, 0.0, 0.0)
ob_cube.scale = (10.0, 10.0, 1.0)
ob_cube.delta_scale = (1.0, 1.02, 1.0)
ob_cube.lock_rotations_4d = False
ob_cube.empty_display_type = 'ARROWS'
ob_cube.lineart.crease_threshold = 0.0

# ---- collection membership
col_collection.objects.link(ob_cube)

# ---- scene / render settings (as saved in the file)
scene.frame_start = 1; scene.frame_end = 250; scene.frame_set(1)
scene.render.engine = 'BLENDER_EEVEE_NEXT'
scene.render.bake_bias = 0.0
scene.render.bake_samples = 0
scene.cycles.sampling_pattern = 'TABULATED_SOBOL'
scene.eevee.use_volume_custom_range = False
bpy.context.view_layer.update()

# ---- added for rendering (the .blend has no active camera and no usable light): camera, sun
cam_auto = bpy.data.cameras.new('AutoCamera')
cam_auto.lens = 50.0
cam_auto.sensor_width = 36.0
cam_auto.clip_end = 13380.9
ob_auto_camera = bpy.data.objects.new('AutoCamera', cam_auto)
scene.collection.objects.link(ob_auto_camera)
ob_auto_camera.location = (974.545, -592.814, 586.361)
ob_auto_camera.rotation_euler = (1.09748, -7.21219e-08, 0.694738)
scene.camera = ob_auto_camera
light_auto_sun = bpy.data.lights.new('AutoSun', 'SUN')
light_auto_sun.energy = 3.0
light_auto_sun.angle = 0.0523599
ob_auto_sun = bpy.data.objects.new('AutoSun', light_auto_sun)
scene.collection.objects.link(ob_auto_sun)
ob_auto_sun.rotation_euler = (0.872665, 0.174533, 0.523599)
bpy.context.view_layer.update()
